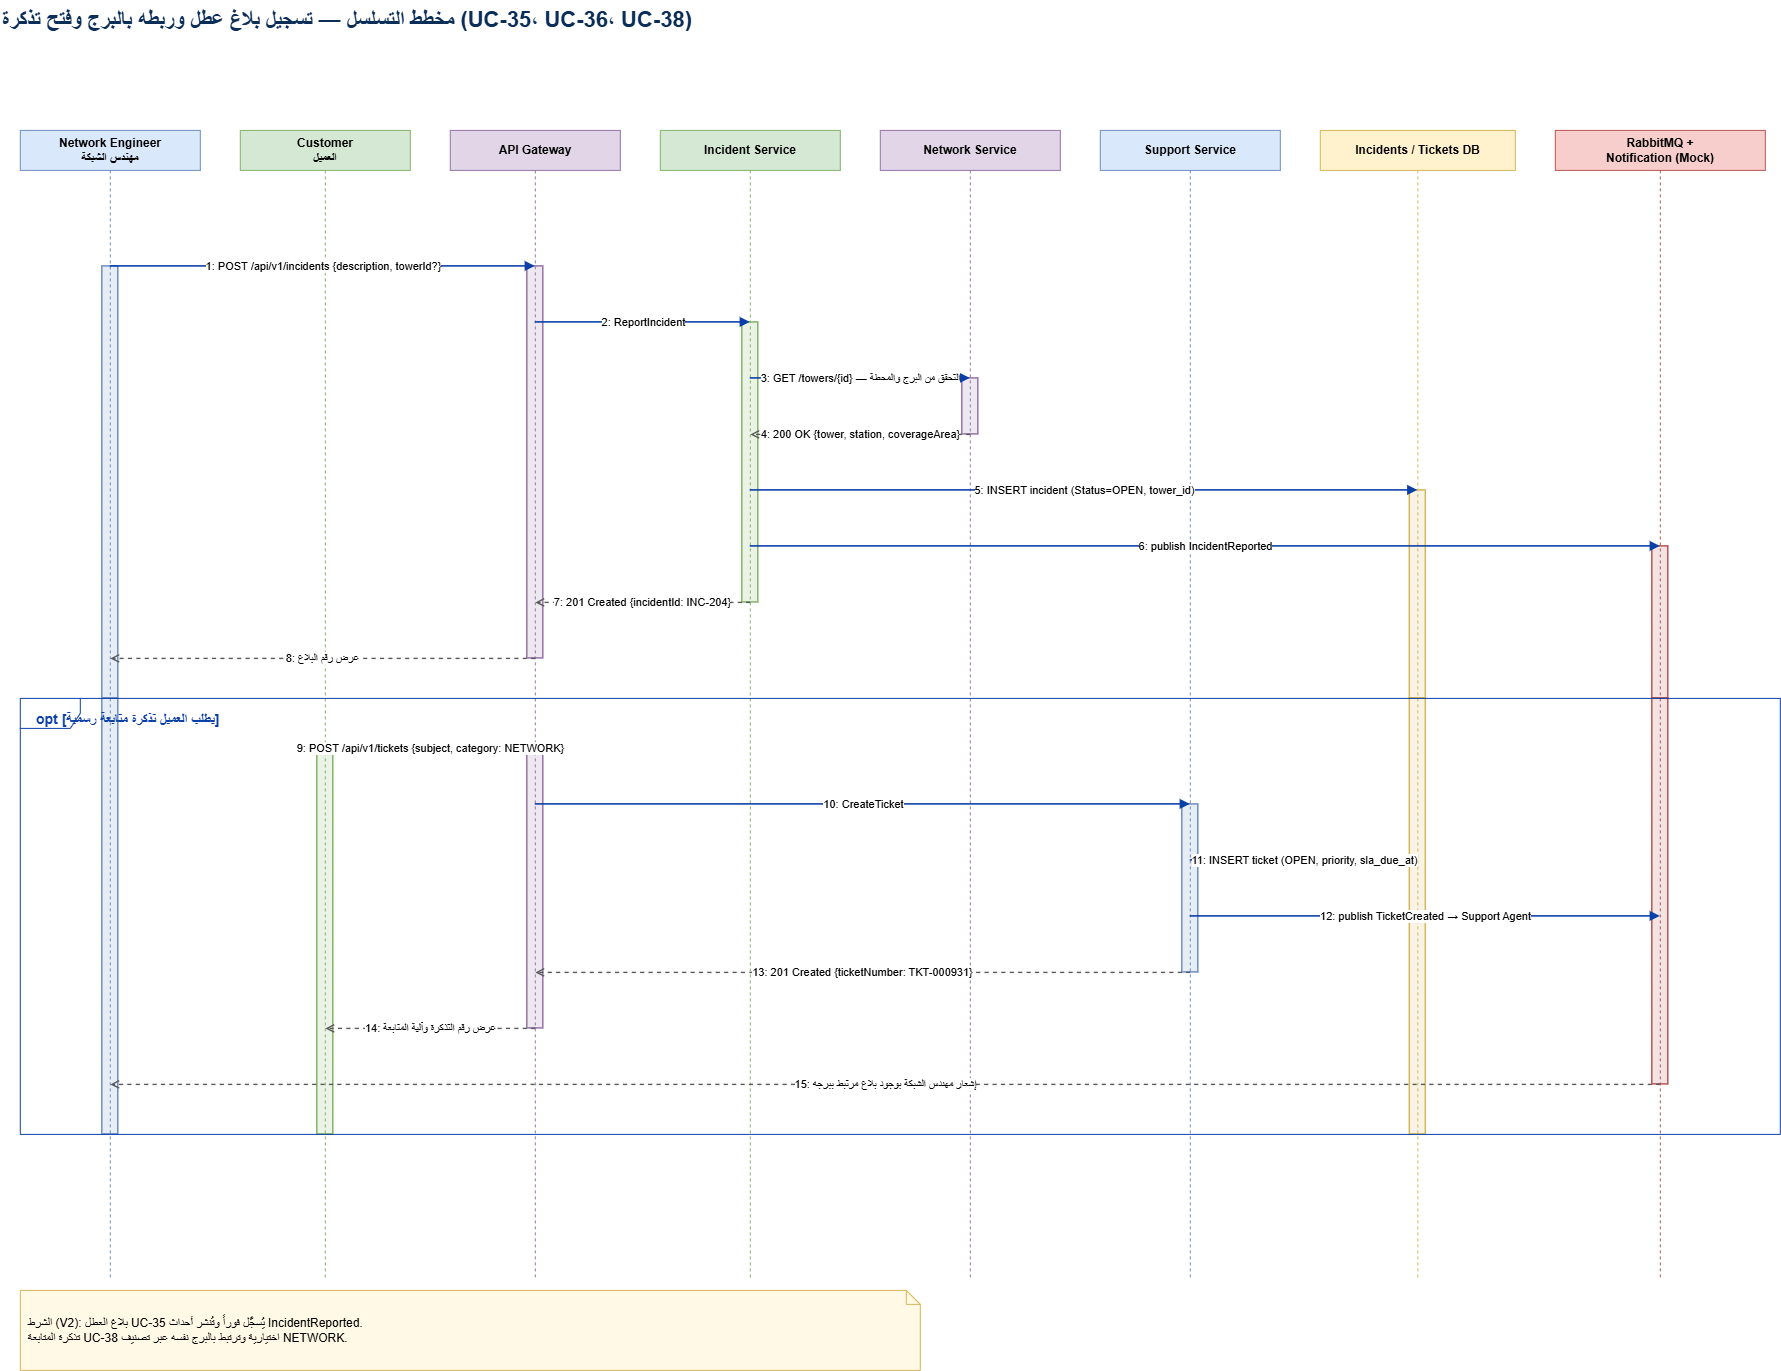

The diagram above was exported from draw.io. Its source (the exported page's mxGraphModel, read from the mxfile embedded in the PNG):
<mxGraphModel dx="1770" dy="2187" grid="1" gridSize="10" guides="1" tooltips="1" connect="1" arrows="1" fold="1" page="1" pageScale="1" pageWidth="2339" pageHeight="1450" math="0" shadow="0">
  <root>
    <mxCell id="0" />
    <mxCell id="1" parent="0" />
    <mxCell id="title_tcms-seq-incident" parent="1" style="text;html=1;align=left;fontSize=22;fontStyle=1;fontColor=#0B2E59;verticalAlign=middle;" value="مخطط التسلسل — تسجيل بلاغ عطل وربطه بالبرج وفتح تذكرة (UC-35، UC-36، UC-38)" vertex="1">
      <mxGeometry height="40" width="1700" x="40" y="20" as="geometry" />
    </mxCell>
    <mxCell id="i_eng" parent="1" style="shape=umlLifeline;perimeter=lifelinePerimeter;whiteSpace=wrap;html=1;container=1;collapsible=0;recursiveResize=0;outlineConnect=0;fillColor=#DAE8FC;strokeColor=#6C8EBF;fontStyle=1;" value="Network Engineer&#10;مهندس الشبكة" vertex="1">
      <mxGeometry height="1150" width="180" x="60" y="150" as="geometry" />
    </mxCell>
    <mxCell id="i_cust" parent="1" style="shape=umlLifeline;perimeter=lifelinePerimeter;whiteSpace=wrap;html=1;container=1;collapsible=0;recursiveResize=0;outlineConnect=0;fillColor=#D5E8D4;strokeColor=#82B366;fontStyle=1;" value="Customer&#10;العميل" vertex="1">
      <mxGeometry height="1150" width="170" x="280" y="150" as="geometry" />
    </mxCell>
    <mxCell id="i_gw" parent="1" style="shape=umlLifeline;perimeter=lifelinePerimeter;whiteSpace=wrap;html=1;container=1;collapsible=0;recursiveResize=0;outlineConnect=0;fillColor=#E1D5E7;strokeColor=#9673A6;fontStyle=1;" value="API Gateway" vertex="1">
      <mxGeometry height="1150" width="170" x="490" y="150" as="geometry" />
    </mxCell>
    <mxCell id="i_inc" parent="1" style="shape=umlLifeline;perimeter=lifelinePerimeter;whiteSpace=wrap;html=1;container=1;collapsible=0;recursiveResize=0;outlineConnect=0;fillColor=#D5E8D4;strokeColor=#82B366;fontStyle=1;" value="Incident Service" vertex="1">
      <mxGeometry height="1150" width="180" x="700" y="150" as="geometry" />
    </mxCell>
    <mxCell id="i_net" parent="1" style="shape=umlLifeline;perimeter=lifelinePerimeter;whiteSpace=wrap;html=1;container=1;collapsible=0;recursiveResize=0;outlineConnect=0;fillColor=#E1D5E7;strokeColor=#9673A6;fontStyle=1;" value="Network Service" vertex="1">
      <mxGeometry height="1150" width="180" x="920" y="150" as="geometry" />
    </mxCell>
    <mxCell id="i_sup" parent="1" style="shape=umlLifeline;perimeter=lifelinePerimeter;whiteSpace=wrap;html=1;container=1;collapsible=0;recursiveResize=0;outlineConnect=0;fillColor=#DAE8FC;strokeColor=#6C8EBF;fontStyle=1;" value="Support Service" vertex="1">
      <mxGeometry height="1150" width="180" x="1140" y="150" as="geometry" />
    </mxCell>
    <mxCell id="i_db" parent="1" style="shape=umlLifeline;perimeter=lifelinePerimeter;whiteSpace=wrap;html=1;container=1;collapsible=0;recursiveResize=0;outlineConnect=0;fillColor=#FFF2CC;strokeColor=#D6B656;fontStyle=1;" value="Incidents / Tickets DB" vertex="1">
      <mxGeometry height="1150" width="195" x="1360" y="150" as="geometry" />
    </mxCell>
    <mxCell id="i_mq" parent="1" style="shape=umlLifeline;perimeter=lifelinePerimeter;whiteSpace=wrap;html=1;container=1;collapsible=0;recursiveResize=0;outlineConnect=0;fillColor=#F8CECC;strokeColor=#B85450;fontStyle=1;" value="RabbitMQ +&#10;Notification (Mock)" vertex="1">
      <mxGeometry height="1150" width="210" x="1595" y="150" as="geometry" />
    </mxCell>
    <mxCell id="act_tcms-seq-incident_0" parent="1" style="rounded=0;html=1;fillColor=#9673A6;fillOpacity=16;strokeColor=#9673A6;strokeWidth=1.5;" value="" vertex="1">
      <mxGeometry height="56" width="16" x="1002" y="398" as="geometry" />
    </mxCell>
    <mxCell id="act_tcms-seq-incident_1" parent="1" style="rounded=0;html=1;fillColor=#82B366;fillOpacity=16;strokeColor=#82B366;strokeWidth=1.5;" value="" vertex="1">
      <mxGeometry height="280" width="16" x="782" y="342" as="geometry" />
    </mxCell>
    <mxCell id="act_tcms-seq-incident_2" parent="1" style="rounded=0;html=1;fillColor=#9673A6;fillOpacity=16;strokeColor=#9673A6;strokeWidth=1.5;" value="" vertex="1">
      <mxGeometry height="392" width="16" x="567" y="286" as="geometry" />
    </mxCell>
    <mxCell id="act_tcms-seq-incident_3" parent="1" style="rounded=0;html=1;fillColor=#6C8EBF;fillOpacity=16;strokeColor=#6C8EBF;strokeWidth=1.5;" value="" vertex="1">
      <mxGeometry height="432" width="16" x="142" y="286" as="geometry" />
    </mxCell>
    <mxCell id="act_tcms-seq-incident_4" parent="1" style="rounded=0;html=1;fillColor=#D6B656;fillOpacity=16;strokeColor=#D6B656;strokeWidth=1.5;" value="" vertex="1">
      <mxGeometry height="208" width="16" x="1449.5" y="510" as="geometry" />
    </mxCell>
    <mxCell id="act_tcms-seq-incident_5" parent="1" style="rounded=0;html=1;fillColor=#B85450;fillOpacity=16;strokeColor=#B85450;strokeWidth=1.5;" value="" vertex="1">
      <mxGeometry height="152" width="16" x="1692" y="566" as="geometry" />
    </mxCell>
    <mxCell id="act_tcms-seq-incident_6" parent="1" style="rounded=0;html=1;fillColor=#6C8EBF;fillOpacity=16;strokeColor=#6C8EBF;strokeWidth=1.5;" value="" vertex="1">
      <mxGeometry height="168" width="16" x="1222" y="824" as="geometry" />
    </mxCell>
    <mxCell id="act_tcms-seq-incident_7" parent="1" style="rounded=0;html=1;fillColor=#9673A6;fillOpacity=16;strokeColor=#9673A6;strokeWidth=1.5;" value="" vertex="1">
      <mxGeometry height="280" width="16" x="567" y="768" as="geometry" />
    </mxCell>
    <mxCell id="act_tcms-seq-incident_8" parent="1" style="rounded=0;html=1;fillColor=#B85450;fillOpacity=16;strokeColor=#B85450;strokeWidth=1.5;" value="" vertex="1">
      <mxGeometry height="386" width="16" x="1692" y="718" as="geometry" />
    </mxCell>
    <mxCell id="act_tcms-seq-incident_9" parent="1" style="rounded=0;html=1;fillColor=#6C8EBF;fillOpacity=16;strokeColor=#6C8EBF;strokeWidth=1.5;" value="" vertex="1">
      <mxGeometry height="436" width="16" x="142" y="718" as="geometry" />
    </mxCell>
    <mxCell id="act_tcms-seq-incident_10" parent="1" style="rounded=0;html=1;fillColor=#D6B656;fillOpacity=16;strokeColor=#D6B656;strokeWidth=1.5;" value="" vertex="1">
      <mxGeometry height="436" width="16" x="1449.5" y="718" as="geometry" />
    </mxCell>
    <mxCell id="act_tcms-seq-incident_11" parent="1" style="rounded=0;html=1;fillColor=#82B366;fillOpacity=16;strokeColor=#82B366;strokeWidth=1.5;" value="" vertex="1">
      <mxGeometry height="386" width="16" x="357" y="768" as="geometry" />
    </mxCell>
    <mxCell id="m1" edge="1" parent="1" style="endArrow=block;endFill=1;html=1;strokeWidth=1.6;strokeColor=#0B3FA8;labelBackgroundColor=#FFFFFF;" value="1: POST /api/v1/incidents {description, towerId?}">
      <mxGeometry relative="1" as="geometry">
        <mxPoint x="150" y="286" as="sourcePoint" />
        <mxPoint x="575" y="286" as="targetPoint" />
      </mxGeometry>
    </mxCell>
    <mxCell id="m2" edge="1" parent="1" style="endArrow=block;endFill=1;html=1;strokeWidth=1.6;strokeColor=#0B3FA8;labelBackgroundColor=#FFFFFF;" value="2: ReportIncident">
      <mxGeometry relative="1" as="geometry">
        <mxPoint x="575" y="342" as="sourcePoint" />
        <mxPoint x="790" y="342" as="targetPoint" />
      </mxGeometry>
    </mxCell>
    <mxCell id="m3" edge="1" parent="1" style="endArrow=block;endFill=1;html=1;strokeWidth=1.6;strokeColor=#0B3FA8;labelBackgroundColor=#FFFFFF;" value="3: GET /towers/{id} — التحقق من البرج والمحطة">
      <mxGeometry relative="1" as="geometry">
        <mxPoint x="790" y="398" as="sourcePoint" />
        <mxPoint x="1010" y="398" as="targetPoint" />
      </mxGeometry>
    </mxCell>
    <mxCell id="m4" edge="1" parent="1" style="endArrow=open;endFill=0;dashed=1;html=1;strokeWidth=1.4;strokeColor=#5A5A5A;labelBackgroundColor=#FFFFFF;" value="4: 200 OK {tower, station, coverageArea}">
      <mxGeometry relative="1" as="geometry">
        <mxPoint x="1010" y="454" as="sourcePoint" />
        <mxPoint x="790" y="454" as="targetPoint" />
      </mxGeometry>
    </mxCell>
    <mxCell id="m5" edge="1" parent="1" style="endArrow=block;endFill=1;html=1;strokeWidth=1.6;strokeColor=#0B3FA8;labelBackgroundColor=#FFFFFF;" value="5: INSERT incident (Status=OPEN, tower_id)">
      <mxGeometry relative="1" as="geometry">
        <mxPoint x="790" y="510" as="sourcePoint" />
        <mxPoint x="1457.5" y="510" as="targetPoint" />
      </mxGeometry>
    </mxCell>
    <mxCell id="m6" edge="1" parent="1" style="endArrow=block;endFill=1;html=1;strokeWidth=1.6;strokeColor=#0B3FA8;labelBackgroundColor=#FFFFFF;" value="6: publish IncidentReported">
      <mxGeometry relative="1" as="geometry">
        <mxPoint x="790" y="566" as="sourcePoint" />
        <mxPoint x="1700" y="566" as="targetPoint" />
      </mxGeometry>
    </mxCell>
    <mxCell id="m7" edge="1" parent="1" style="endArrow=open;endFill=0;dashed=1;html=1;strokeWidth=1.4;strokeColor=#5A5A5A;labelBackgroundColor=#FFFFFF;" value="7: 201 Created {incidentId: INC-204}">
      <mxGeometry relative="1" as="geometry">
        <mxPoint x="790" y="622" as="sourcePoint" />
        <mxPoint x="575" y="622" as="targetPoint" />
      </mxGeometry>
    </mxCell>
    <mxCell id="m8" edge="1" parent="1" style="endArrow=open;endFill=0;dashed=1;html=1;strokeWidth=1.4;strokeColor=#5A5A5A;labelBackgroundColor=#FFFFFF;" value="8: عرض رقم البلاغ">
      <mxGeometry relative="1" as="geometry">
        <mxPoint x="575" y="678" as="sourcePoint" />
        <mxPoint x="150" y="678" as="targetPoint" />
      </mxGeometry>
    </mxCell>
    <mxCell id="m9" edge="1" parent="1" style="endArrow=block;endFill=1;html=1;strokeWidth=1.6;strokeColor=#0B3FA8;labelBackgroundColor=#FFFFFF;" value="9: POST /api/v1/tickets {subject, category: NETWORK}">
      <mxGeometry relative="1" as="geometry">
        <mxPoint x="365" y="768" as="sourcePoint" />
        <mxPoint x="575" y="768" as="targetPoint" />
      </mxGeometry>
    </mxCell>
    <mxCell id="m10" edge="1" parent="1" style="endArrow=block;endFill=1;html=1;strokeWidth=1.6;strokeColor=#0B3FA8;labelBackgroundColor=#FFFFFF;" value="10: CreateTicket">
      <mxGeometry relative="1" as="geometry">
        <mxPoint x="575" y="824" as="sourcePoint" />
        <mxPoint x="1230" y="824" as="targetPoint" />
      </mxGeometry>
    </mxCell>
    <mxCell id="m11" edge="1" parent="1" style="endArrow=block;endFill=1;html=1;strokeWidth=1.6;strokeColor=#0B3FA8;labelBackgroundColor=#FFFFFF;" value="11: INSERT ticket (OPEN, priority, sla_due_at)">
      <mxGeometry relative="1" as="geometry">
        <mxPoint x="1230" y="880" as="sourcePoint" />
        <mxPoint x="1457.5" y="880" as="targetPoint" />
      </mxGeometry>
    </mxCell>
    <mxCell id="m12" edge="1" parent="1" style="endArrow=block;endFill=1;html=1;strokeWidth=1.6;strokeColor=#0B3FA8;labelBackgroundColor=#FFFFFF;" value="12: publish TicketCreated → Support Agent">
      <mxGeometry relative="1" as="geometry">
        <mxPoint x="1230" y="936" as="sourcePoint" />
        <mxPoint x="1700" y="936" as="targetPoint" />
      </mxGeometry>
    </mxCell>
    <mxCell id="m13" edge="1" parent="1" style="endArrow=open;endFill=0;dashed=1;html=1;strokeWidth=1.4;strokeColor=#5A5A5A;labelBackgroundColor=#FFFFFF;" value="13: 201 Created {ticketNumber: TKT-000931}">
      <mxGeometry relative="1" as="geometry">
        <mxPoint x="1230" y="992" as="sourcePoint" />
        <mxPoint x="575" y="992" as="targetPoint" />
      </mxGeometry>
    </mxCell>
    <mxCell id="m14" edge="1" parent="1" style="endArrow=open;endFill=0;dashed=1;html=1;strokeWidth=1.4;strokeColor=#5A5A5A;labelBackgroundColor=#FFFFFF;" value="14: عرض رقم التذكرة وآلية المتابعة">
      <mxGeometry relative="1" as="geometry">
        <mxPoint x="575" y="1048" as="sourcePoint" />
        <mxPoint x="365" y="1048" as="targetPoint" />
      </mxGeometry>
    </mxCell>
    <mxCell id="m15" edge="1" parent="1" style="endArrow=open;endFill=0;dashed=1;html=1;strokeWidth=1.4;strokeColor=#5A5A5A;labelBackgroundColor=#FFFFFF;" value="15: إشعار مهندس الشبكة بوجود بلاغ مرتبط ببرجه">
      <mxGeometry relative="1" as="geometry">
        <mxPoint x="1700" y="1104" as="sourcePoint" />
        <mxPoint x="150" y="1104" as="targetPoint" />
      </mxGeometry>
    </mxCell>
    <mxCell id="optT" parent="1" style="shape=umlFrame;whiteSpace=wrap;html=1;fillColor=#FFFFFF;strokeColor=#0B3FA8;arcSize=4;align=left;verticalAlign=top;spacingLeft=4;spacingTop=2;fontStyle=1;fontColor=#0B3FA8;size=170;" value="" vertex="1">
      <mxGeometry height="436" width="1760" x="60" y="718" as="geometry" />
    </mxCell>
    <mxCell id="optT_lbl" parent="1" style="text;html=1;align=left;verticalAlign=top;fontStyle=1;fontSize=14;fontColor=#0B3FA8;whiteSpace=wrap;" value="opt [يطلب العميل تذكرة متابعة رسمية]" vertex="1">
      <mxGeometry height="24" width="1720" x="74" y="724" as="geometry" />
    </mxCell>
    <mxCell id="inc_note" parent="1" style="shape=note;whiteSpace=wrap;html=1;size=14;fillColor=#fff9e6;strokeColor=#d6b656;align=left;spacingLeft=6;" value="الشرط (V2): بلاغ العطل UC-35 يُسجَّل فوراً وتُنشر أحداث IncidentReported.&#10;تذكرة المتابعة UC-38 اختيارية وترتبط بالبرج نفسه عبر تصنيف NETWORK." vertex="1">
      <mxGeometry height="80" width="900" x="60" y="1310" as="geometry" />
    </mxCell>
  </root>
</mxGraphModel>